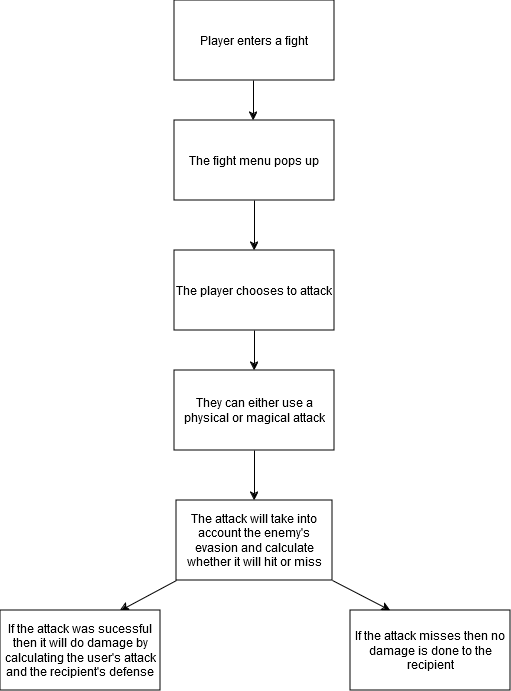

The diagram above was exported from draw.io. Its source (the exported page's mxGraphModel, read from the mxfile embedded in the PNG):
<mxGraphModel dx="1434" dy="782" grid="1" gridSize="10" guides="1" tooltips="1" connect="1" arrows="1" fold="1" page="1" pageScale="1" pageWidth="827" pageHeight="1169" math="0" shadow="0">
  <root>
    <mxCell id="0" />
    <mxCell id="1" parent="0" />
    <mxCell id="PQO7M3FsyzpqnbT5gVS9-13" value="The player chooses to attack" style="rounded=0;whiteSpace=wrap;html=1;" parent="1" vertex="1">
      <mxGeometry x="334" y="280" width="160" height="80" as="geometry" />
    </mxCell>
    <mxCell id="PQO7M3FsyzpqnbT5gVS9-14" value="They can either use a physical or magical attack" style="rounded=0;whiteSpace=wrap;html=1;" parent="1" vertex="1">
      <mxGeometry x="334" y="400" width="160" height="80" as="geometry" />
    </mxCell>
    <mxCell id="PQO7M3FsyzpqnbT5gVS9-24" value="" style="endArrow=classic;html=1;rounded=0;exitX=0.5;exitY=1;exitDx=0;exitDy=0;entryX=0.5;entryY=0;entryDx=0;entryDy=0;" parent="1" source="PQO7M3FsyzpqnbT5gVS9-14" target="PQO7M3FsyzpqnbT5gVS9-37" edge="1">
      <mxGeometry width="50" height="50" relative="1" as="geometry">
        <mxPoint x="414" y="490" as="sourcePoint" />
        <mxPoint x="414" y="570" as="targetPoint" />
      </mxGeometry>
    </mxCell>
    <mxCell id="PQO7M3FsyzpqnbT5gVS9-26" value="" style="endArrow=classic;html=1;rounded=0;entryX=0.5;entryY=0;entryDx=0;entryDy=0;" parent="1" edge="1">
      <mxGeometry width="50" height="50" relative="1" as="geometry">
        <mxPoint x="414" y="360" as="sourcePoint" />
        <mxPoint x="414" y="400" as="targetPoint" />
      </mxGeometry>
    </mxCell>
    <mxCell id="PQO7M3FsyzpqnbT5gVS9-32" value="Player enters a fight" style="rounded=0;whiteSpace=wrap;html=1;" parent="1" vertex="1">
      <mxGeometry x="334" y="30" width="160" height="80" as="geometry" />
    </mxCell>
    <mxCell id="PQO7M3FsyzpqnbT5gVS9-33" value="The fight menu pops up" style="rounded=0;whiteSpace=wrap;html=1;" parent="1" vertex="1">
      <mxGeometry x="334" y="150" width="160" height="80" as="geometry" />
    </mxCell>
    <mxCell id="PQO7M3FsyzpqnbT5gVS9-34" value="" style="endArrow=classic;html=1;rounded=0;" parent="1" edge="1">
      <mxGeometry width="50" height="50" relative="1" as="geometry">
        <mxPoint x="413" y="110" as="sourcePoint" />
        <mxPoint x="413" y="150" as="targetPoint" />
      </mxGeometry>
    </mxCell>
    <mxCell id="PQO7M3FsyzpqnbT5gVS9-36" value="" style="endArrow=classic;html=1;rounded=0;entryX=0.5;entryY=0;entryDx=0;entryDy=0;" parent="1" target="PQO7M3FsyzpqnbT5gVS9-13" edge="1">
      <mxGeometry width="50" height="50" relative="1" as="geometry">
        <mxPoint x="414" y="230" as="sourcePoint" />
        <mxPoint x="414" y="290" as="targetPoint" />
      </mxGeometry>
    </mxCell>
    <mxCell id="PQO7M3FsyzpqnbT5gVS9-37" value="The attack will take into account the enemy's evasion and calculate whether it will hit or miss" style="rounded=0;whiteSpace=wrap;html=1;" parent="1" vertex="1">
      <mxGeometry x="336" y="530" width="156" height="80" as="geometry" />
    </mxCell>
    <mxCell id="PQO7M3FsyzpqnbT5gVS9-38" value="If the attack was sucessful then it will do damage by calculating the user's attack and the recipient's defense" style="rounded=0;whiteSpace=wrap;html=1;" parent="1" vertex="1">
      <mxGeometry x="160" y="640" width="160" height="80" as="geometry" />
    </mxCell>
    <mxCell id="PQO7M3FsyzpqnbT5gVS9-39" value="If the attack misses then no damage is done to the recipient" style="rounded=0;whiteSpace=wrap;html=1;" parent="1" vertex="1">
      <mxGeometry x="510" y="640" width="160" height="80" as="geometry" />
    </mxCell>
    <mxCell id="PQO7M3FsyzpqnbT5gVS9-40" value="" style="endArrow=classic;html=1;rounded=0;entryX=0.25;entryY=0;entryDx=0;entryDy=0;" parent="1" target="PQO7M3FsyzpqnbT5gVS9-39" edge="1">
      <mxGeometry width="50" height="50" relative="1" as="geometry">
        <mxPoint x="492" y="610" as="sourcePoint" />
        <mxPoint x="542" y="560" as="targetPoint" />
      </mxGeometry>
    </mxCell>
    <mxCell id="PQO7M3FsyzpqnbT5gVS9-41" value="" style="endArrow=classic;html=1;rounded=0;entryX=0.75;entryY=0;entryDx=0;entryDy=0;" parent="1" target="PQO7M3FsyzpqnbT5gVS9-38" edge="1">
      <mxGeometry width="50" height="50" relative="1" as="geometry">
        <mxPoint x="336" y="610" as="sourcePoint" />
        <mxPoint x="386" y="560" as="targetPoint" />
      </mxGeometry>
    </mxCell>
  </root>
</mxGraphModel>